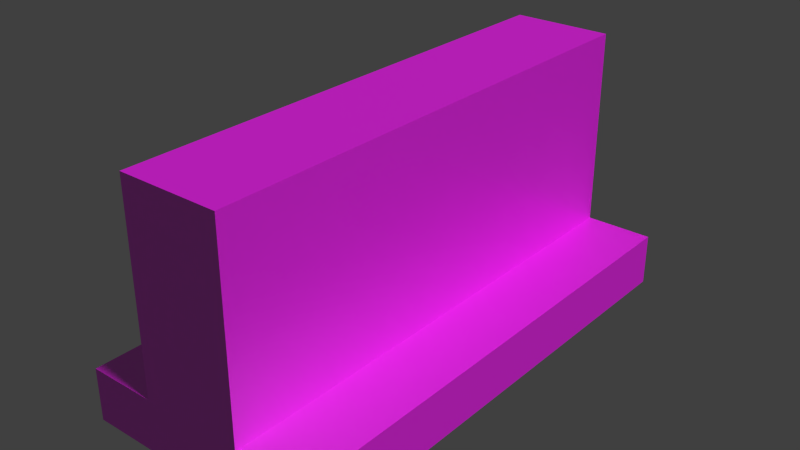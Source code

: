 # Source: castillo_muro.blend  (saved by Blender 2.76.0; exported with 4.5.12 LTS)
import bpy
from mathutils import Matrix  # noqa: F401  (used for matrix-valued properties, if any)

bpy.ops.wm.read_factory_settings(use_empty=True)
scene = bpy.context.scene
scene.name = 'Scene'

# ---- collections
col_collection_1 = bpy.data.collections.new('Collection 1'); scene.collection.children.link(col_collection_1)

# ---- images (referenced by path relative to the original .blend; pixels are not part of the script)
import os
ASSET_DIR = os.environ.get("B2B_ASSET_DIR", "")  # directory of the original .blend (textures are referenced by path, not embedded)
HERE = os.path.dirname(os.path.abspath(__file__))  # packed textures are extracted next to this script under _unpacked/

def load_image(name, relpath, width, height, colorspace="sRGB"):
    """Load a texture the original file referenced (path relative to the .blend, or extracted next to this script)."""
    p = next((c for c in (os.path.join(HERE, relpath), os.path.join(ASSET_DIR, relpath)) if relpath and os.path.exists(c)), "")
    if p:
        img = bpy.data.images.load(p, check_existing=True)
        img.name = name
    else:  # same state as the original file: an image datablock whose file is absent (Cycles renders it pink)
        img = bpy.data.images.new(name, width, height)
        img.source = "FILE"
        img.filepath = "//" + (relpath or name)
    img.colorspace_settings.name = colorspace
    return img
img_decalspatches2030_1_s_png = load_image('DecalsPatches2030_1_S.png', 'DecalsPatches2030_1_S.png', 1024, 1024, 'sRGB')
img_brick_white_tiled1012_9574_small_jpg = load_image('brick_white_tiled1012_9574_Small.jpg', 'brick_white_tiled1012_9574_Small.jpg', 1024, 1024, 'sRGB')
img_castillo_muro_hres = load_image('castillo_muro_HRES', 'castillo_muro_HRES.png', 1024, 1024, 'sRGB')

# ---- materials (node trees are filled in below, after node groups)
mat_muro_castillo = bpy.data.materials.new('muro_castillo')
mat_muro_castillo.alpha_threshold = 0.0
mat_muro_castillo.roughness = 0.5

# ---- node groups
ng_g_material = bpy.data.node_groups.new('G_Material', 'ShaderNodeTree')
_s = ng_g_material.interface.new_socket(name='Shader', in_out='OUTPUT', socket_type='NodeSocketShader')
_s = ng_g_material.interface.new_socket(name='Math', in_out='OUTPUT', socket_type='NodeSocketFloat')
_s.min_value = 0.0
_s.max_value = 0.0
_s = ng_g_material.interface.new_socket(name='Image', in_out='INPUT', socket_type='NodeSocketColor')
_s.default_value = (0.5, 0.5, 1.0, 1.0)
_s = ng_g_material.interface.new_socket(name='NormalStr', in_out='INPUT', socket_type='NodeSocketFloat')
_s.default_value = 0.1
_s.min_value = 0.0
_s.max_value = 10.0
_s = ng_g_material.interface.new_socket(name='Displacement', in_out='INPUT', socket_type='NodeSocketFloat')
_s.default_value = 0.05
_s = ng_g_material.interface.new_socket(name='Roughness', in_out='INPUT', socket_type='NodeSocketFloat')
_s.subtype = 'FACTOR'
_s.default_value = 0.15
_s.min_value = 0.0
_s.max_value = 1.0
_N = ng_g_material.nodes; _L = ng_g_material.links
n0 = _N.new('ShaderNodeValToRGB'); n0.name = 'ColorRamp'; n0.location = (-339, 641)
while len(n0.color_ramp.elements) > 1: n0.color_ramp.elements.remove(n0.color_ramp.elements[-1])
n0.color_ramp.elements[0].position = 0.0; n0.color_ramp.elements[0].color = (0.0, 0.0, 0.0, 1.0)
_e = n0.color_ramp.elements.new(0.9636); _e.color = (0.738, 0.738, 0.738, 1.0)
n1 = _N.new('ShaderNodeBsdfAnisotropic'); n1.name = 'Glossy BSDF'; n1.location = (-341, 241)
n1.distribution = 'GGX'
n2 = _N.new('ShaderNodeMixShader'); n2.name = 'Mix Shader'; n2.location = (65, 436)
n3 = _N.new('NodeGroupOutput'); n3.name = 'G_Material'; n3.location = (587, 444)
n3.label = 'G_Material'
n4 = _N.new('ShaderNodeMath'); n4.name = 'Math'; n4.location = (-639, -110)
n4.operation = 'MULTIPLY'
n5 = _N.new('ShaderNodeBsdfDiffuse'); n5.name = 'Diffuse BSDF'; n5.location = (-341, 389)
n6 = _N.new('ShaderNodeNormalMap'); n6.name = 'Normal Map'; n6.location = (-637, 74)
n6.uv_map = 'UVMap'
n7 = _N.new('NodeGroupInput'); n7.name = 'Group Input'; n7.location = (-952, 272)
n8 = _N.new('ShaderNodeMath'); n8.name = 'Math.001'; n8.location = (0, 0)
n8.operation = 'POWER'
_L.new(n1.outputs[0], n2.inputs[2])
_L.new(n0.outputs[0], n2.inputs[0])
_L.new(n6.outputs[0], n1.inputs[4])
_L.new(n5.outputs[0], n2.inputs[1])
_L.new(n6.outputs[0], n5.inputs[2])
_L.new(n2.outputs[0], n3.inputs[0])
_L.new(n4.outputs[0], n3.inputs[1])
_L.new(n7.outputs[1], n6.inputs[0])
_L.new(n7.outputs[2], n4.inputs[0])
_L.new(n7.outputs[0], n0.inputs[0])
_L.new(n7.outputs[0], n6.inputs[1])
_L.new(n7.outputs[0], n4.inputs[1])
_L.new(n7.outputs[0], n5.inputs[0])
_L.new(n7.outputs[3], n8.inputs[0])
_L.new(n8.outputs[0], n1.inputs[1])
n3.is_active_output = True

# ---- material node trees
mat_muro_castillo.use_nodes = True; mat_muro_castillo.node_tree.nodes.clear()
_N = mat_muro_castillo.node_tree.nodes; _L = mat_muro_castillo.node_tree.links
n0 = _N.new('ShaderNodeTexCoord'); n0.name = 'Texture Coordinate'; n0.location = (-690, 340)
n1 = _N.new('ShaderNodeOutputMaterial'); n1.name = 'Material Output'; n1.location = (535, 337)
n2 = _N.new('ShaderNodeMix'); n2.name = 'Mix'; n2.location = (30, 363)
n2.data_type = 'RGBA'
n2.blend_type = 'MULTIPLY'
n2.inputs[0].default_value = 0.7909
n3 = _N.new('ShaderNodeTexImage'); n3.name = 'Image Texture.002'; n3.location = (-188, 647)
n3.width = 140
n3.image = img_decalspatches2030_1_s_png
n4 = _N.new('ShaderNodeTexImage'); n4.name = 'Image Texture'; n4.location = (-190, 328)
n4.width = 140
n4.image = img_brick_white_tiled1012_9574_small_jpg
n5 = _N.new('ShaderNodeMapping'); n5.name = 'Mapping'; n5.location = (-490, 380)
n5.inputs[1].default_value = (0.0, -0.4, 0.0)
n5.inputs[3].default_value = (0.5, 0.5, 0.5)
n6 = _N.new('ShaderNodeUVMap'); n6.name = 'UV Map'; n6.location = (-692, 62)
n6.uv_map = 'UVMap'
n7 = _N.new('ShaderNodeMapping'); n7.name = 'Mapping.001'; n7.location = (-489, 673)
n7.inputs[1].default_value = (0.0, -0.4, 0.0)
n8 = _N.new('ShaderNodeGroup'); n8.name = 'Group'; n8.location = (250, 366)
n8.node_tree = ng_g_material
n8.inputs[1].default_value = 0.1
n8.inputs[2].default_value = 0.05
n8.inputs[3].default_value = 0.15
n9 = _N.new('ShaderNodeTexImage'); n9.name = 'Image Texture.001'; n9.location = (188, 676)
n9.width = 140
n9.image = img_castillo_muro_hres
n10 = _N.new('ShaderNodeDisplacement'); n10.name = 'Displacement'; n10.location = (0, 0)
n10.inputs[1].default_value = 0.0
n10.inputs[2].default_value = 0.1
_L.new(n4.outputs[0], n2.inputs[6])
_L.new(n6.outputs[0], n5.inputs[0])
_L.new(n5.outputs[0], n4.inputs[0])
_L.new(n2.outputs[2], n8.inputs[0])
_L.new(n3.outputs[0], n2.inputs[7])
_L.new(n6.outputs[0], n7.inputs[0])
_L.new(n7.outputs[0], n3.inputs[0])
_L.new(n8.outputs[0], n1.inputs[0])
_L.new(n8.outputs[1], n10.inputs[0])
_L.new(n10.outputs[0], n1.inputs[2])
n1.is_active_output = True

# ---- world
world_world = bpy.data.worlds.new('World'); scene.world = world_world
world_world.color = (0.05088, 0.05088, 0.05088)
world_world.use_sun_shadow = False
world_world.sun_shadow_jitter_overblur = 0.0
world_world.cycles.sampling_method = 'MANUAL'
world_world.cycles.sample_map_resolution = 256

# ---- lights
light_sun = bpy.data.lights.new('Sun', 'SUN')
light_sun.transmission_factor = 0.0
light_sun.angle = 0.1993
light_sun.energy = 2.0
light_sun.shadow_buffer_clip_start = 0.5
light_sun.shadow_soft_size = 0.1
light_sun.shadow_cascade_max_distance = 1000.0
light_sun.cycles.use_multiple_importance_sampling = False

# ---- meshes
me_cube = bpy.data.meshes.new('Cube')
me_cube.from_pydata([(-1.0, -5.0, -2.5), (-1.0, -5.0, 2.5), (-1.0, 5.0, -2.5), (-1.0, 5.0, 2.5), (1.0, -5.0, -2.5), (1.0, -5.0, 2.5), (1.0, 5.0, -2.5), (1.0, 5.0, 2.5), (-1.0, -5.0, -1.464), (-1.0, 5.0, -1.464), (1.0, 5.0, -1.464), (1.0, -5.0, -1.464), (-2.36, 5.0, -1.464), (-2.36, 5.0, -2.5), (-2.36, -5.0, -2.5), (2.36, 5.0, -1.464), (2.36, 5.0, -2.5), (2.36, -5.0, -1.464), (2.36, -5.0, -2.5), (-2.36, -5.0, -1.464)], [], [(0, 8, 19, 14), (9, 10, 6, 2), (2, 0, 14, 13), (11, 8, 0, 4), (0, 2, 6, 4), (5, 7, 3, 1), (5, 1, 8, 11), (7, 5, 11, 10), (3, 7, 10, 9), (1, 3, 9, 8), (19, 12, 13, 14), (15, 17, 18, 16), (8, 9, 12, 19), (11, 4, 18, 17), (10, 11, 17, 15), (9, 2, 13, 12), (4, 6, 16, 18), (6, 10, 15, 16)])
_uv = me_cube.uv_layers.new(name='fin')
_uv.uv.foreach_set('vector', [0.6195, 1.0, 0.6195, 0.9309, 0.6895, 0.9309, 0.6895, 1.0, 0.06997, 0.9309, 0.1728, 0.9309, 0.1728, 1.0, 0.06997, 1.0, 0.06997, 3.179e-08, 0.06997, 0.6667, 0.0, 0.6667, 2.453e-08, 0.0, 0.5167, 0.9309, 0.6195, 0.9309, 0.6195, 1.0, 0.5167, 1.0, 0.06997, 0.6667, 0.06997, 3.179e-08, 0.1728, 3.179e-08, 0.1728, 0.6667, 0.7535, 0.0, 0.7535, 0.6667, 0.6506, 0.6667, 0.6506, 0.0, 0.5167, 0.6667, 0.6195, 0.6667, 0.6195, 0.9309, 0.5167, 0.9309, 0.6506, 0.0, 0.6506, 0.6667, 0.4467, 0.6667, 0.4467, 0.0, 0.06997, 0.6667, 0.1728, 0.6667, 0.1728, 0.9309, 0.06997, 0.9309, 0.2428, 0.6667, 0.2428, 0.0, 0.4467, 0.0, 0.4467, 0.6667, 0.8934, 0.6667, 0.8934, 0.0, 0.9467, 0.0, 0.9467, 0.6667, 1.0, 3.179e-08, 1.0, 0.6667, 0.9467, 0.6667, 0.9467, 0.0, 0.8234, 3.179e-08, 0.8234, 0.6667, 0.7535, 0.6667, 0.7535, 0.0, 0.5167, 0.9309, 0.5167, 1.0, 0.4467, 1.0, 0.4467, 0.9309, 0.8234, 0.6667, 0.8234, 0.0, 0.8934, 3.179e-08, 0.8934, 0.6667, 0.06997, 0.9309, 0.06997, 1.0, 2.453e-08, 1.0, 0.0, 0.9309, 0.1728, 0.6667, 0.1728, 3.179e-08, 0.2428, 6.358e-08, 0.2428, 0.6667, 0.1728, 1.0, 0.1728, 0.9309, 0.2428, 0.9309, 0.2428, 1.0])
_uv.active_render = True
_uv = me_cube.uv_layers.new(name='UVMap')
_uv.uv.foreach_set('vector', [0.0, 0.25, 0.0, 0.7682, -0.6801, 0.7682, -0.6801, 0.25, 0.0, 0.7682, 1.0, 0.7682, 1.0, 0.25, 0.0, 0.25, 0.0, 0.0, 0.0, -5.0, -0.6801, -5.0, -0.6801, 0.0, 0.0, 0.7682, -1.0, 0.7682, -1.0, 0.25, 0.0, 0.25, 0.0, 0.0, 0.0, 5.0, 1.0, 5.0, 1.0, 0.0, -3.0, 0.9062, 2.0, 0.9063, 2.0, 1.906, -3.0, 1.906, 0.0, 0.75, -1.0, 0.75, -1.0, -1.232, 0.0, -1.232, 0.0, 0.75, -5.0, 0.75, -5.0, -1.232, 0.0, -1.232, 0.0, 0.75, 1.0, 0.75, 1.0, -1.232, 0.0, -1.232, 0.0, 0.75, 5.0, 0.75, 5.0, -1.232, 0.0, -1.232, 0.0, 0.7682, 5.0, 0.7682, 5.0, 0.25, 0.0, 0.25, 0.0, 0.7682, -5.0, 0.7682, -5.0, 0.25, 0.0, 0.25, 0.0, 0.0, 0.0, 5.0, -0.6801, 5.0, -0.6801, 0.0, 0.0, 0.7682, 0.0, 0.25, 0.6801, 0.25, 0.6801, 0.7682, 0.0, 0.0, 0.0, -5.0, 0.6801, -5.0, 0.6801, 0.0, 0.0, 0.7682, 0.0, 0.25, -0.6801, 0.25, -0.6801, 0.7682, 0.0, 0.0, 0.0, 5.0, 0.6801, 5.0, 0.6801, 0.0, 0.0, 0.25, 0.0, 0.7682, 0.6801, 0.7682, 0.6801, 0.25])
me_cube.materials.append(mat_muro_castillo)
me_cube.use_remesh_preserve_volume = False
me_cube.use_remesh_preserve_attributes = False
me_cube.use_mirror_vertex_groups = False
me_cube.update()

# ---- objects
ob_sun = bpy.data.objects.new('Sun', light_sun)
ob_cube = bpy.data.objects.new('Cube', me_cube)

# ---- transforms, parenting, visibility, modifiers, constraints
ob_sun.location = (0.0, 0.0, 13.2)
ob_sun.rotation_euler = (0.0, 0.7329, 0.0)
ob_sun.lineart.crease_threshold = 0.0
ob_cube.location = (0.0, 0.0, 0.0)
ob_cube.lineart.crease_threshold = 0.0

# ---- collection membership
col_collection_1.objects.link(ob_sun)
col_collection_1.objects.link(ob_cube)

# ---- scene / render settings (as saved in the file)
scene.frame_start = 1; scene.frame_end = 250; scene.frame_set(1)
scene.render.engine = 'CYCLES'
scene.render.resolution_percentage = 50
scene.render.dither_intensity = 0.0
scene.cycles.use_denoising = False
scene.cycles.samples = 10
scene.cycles.sampling_pattern = 'TABULATED_SOBOL'
scene.cycles.light_sampling_threshold = 0.0
scene.cycles.use_adaptive_sampling = False
scene.cycles.use_light_tree = False
scene.cycles.blur_glossy = 0.0
scene.cycles.pixel_filter_type = 'GAUSSIAN'
scene.cycles.sample_clamp_indirect = 0.0
scene.cycles.bake_type = 'DIFFUSE'
scene.view_settings.view_transform = 'Standard'
bpy.context.view_layer.update()

# ---- added for rendering (the .blend has no active camera): camera
cam_auto = bpy.data.cameras.new('AutoCamera')
cam_auto.lens = 50.0
cam_auto.sensor_width = 36.0
cam_auto.clip_end = 1000.0
ob_auto_camera = bpy.data.objects.new('AutoCamera', cam_auto)
scene.collection.objects.link(ob_auto_camera)
ob_auto_camera.location = (11.2285, -13.4742, 8.9828)
ob_auto_camera.rotation_euler = (1.09748, -7.21219e-08, 0.694738)
scene.camera = ob_auto_camera
bpy.context.view_layer.update()
